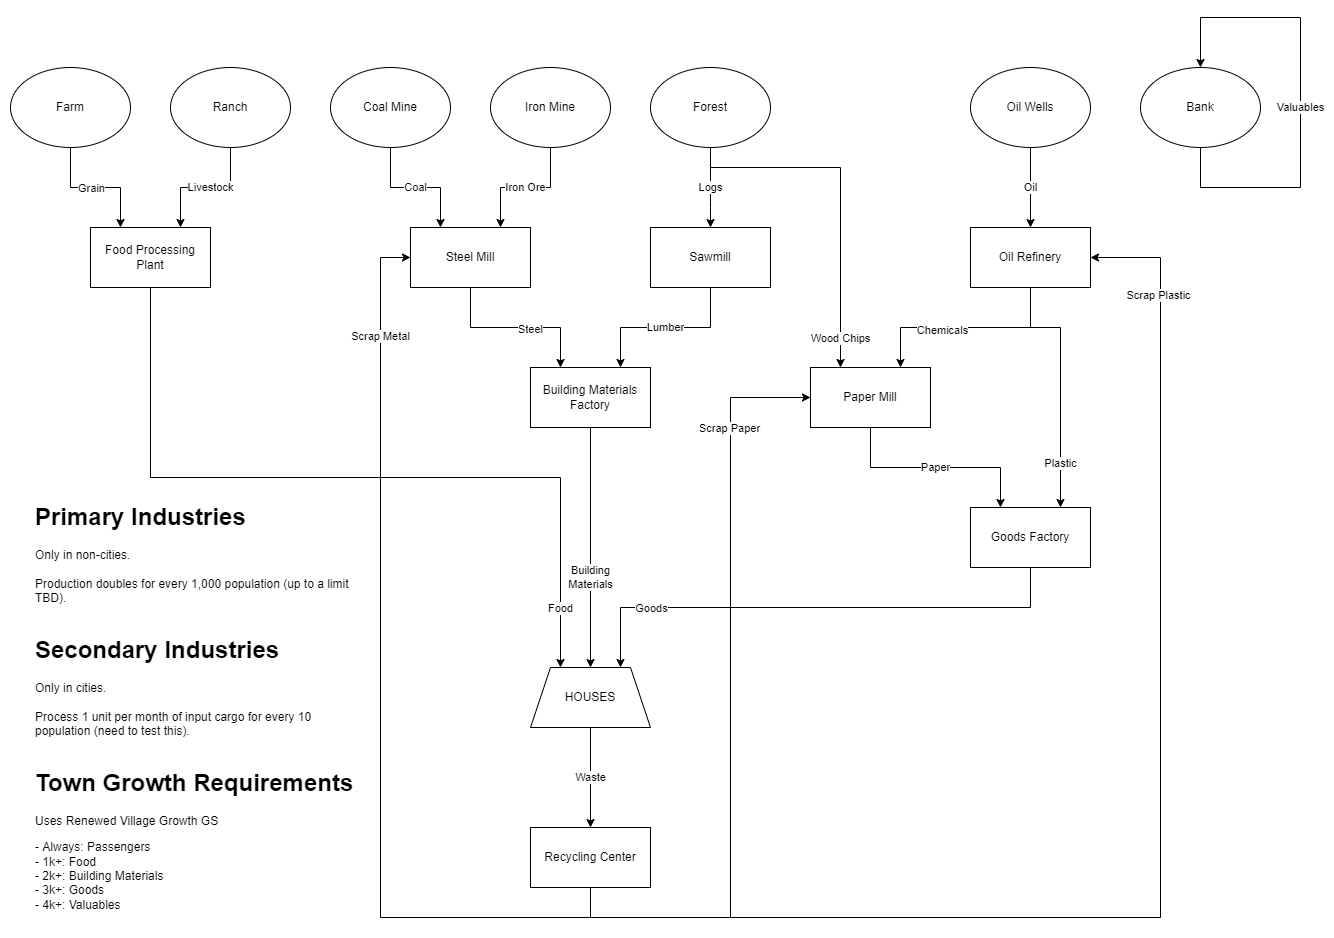

The diagram above was exported from draw.io. Its source (the exported page's mxGraphModel, read from the mxfile embedded in the PNG):
<mxGraphModel dx="1422" dy="1265" grid="1" gridSize="10" guides="1" tooltips="1" connect="1" arrows="1" fold="1" page="0" pageScale="1" pageWidth="1100" pageHeight="850" math="0" shadow="0">
  <root>
    <mxCell id="WIyWlLk6GJQsqaUBKTNV-0" />
    <mxCell id="WIyWlLk6GJQsqaUBKTNV-1" parent="WIyWlLk6GJQsqaUBKTNV-0" />
    <mxCell id="WeUVqObXeXaD6YGCWdsq-15" value="Coal" style="edgeStyle=orthogonalEdgeStyle;rounded=0;orthogonalLoop=1;jettySize=auto;html=1;exitX=0.5;exitY=1;exitDx=0;exitDy=0;entryX=0.25;entryY=0;entryDx=0;entryDy=0;" edge="1" parent="WIyWlLk6GJQsqaUBKTNV-1" source="WeUVqObXeXaD6YGCWdsq-0" target="WeUVqObXeXaD6YGCWdsq-8">
      <mxGeometry relative="1" as="geometry" />
    </mxCell>
    <mxCell id="WeUVqObXeXaD6YGCWdsq-0" value="Coal Mine" style="ellipse;whiteSpace=wrap;html=1;" vertex="1" parent="WIyWlLk6GJQsqaUBKTNV-1">
      <mxGeometry x="330" y="10" width="120" height="80" as="geometry" />
    </mxCell>
    <mxCell id="WeUVqObXeXaD6YGCWdsq-17" value="Logs" style="edgeStyle=orthogonalEdgeStyle;rounded=0;orthogonalLoop=1;jettySize=auto;html=1;exitX=0.5;exitY=1;exitDx=0;exitDy=0;entryX=0.5;entryY=0;entryDx=0;entryDy=0;" edge="1" parent="WIyWlLk6GJQsqaUBKTNV-1" source="WeUVqObXeXaD6YGCWdsq-3" target="WeUVqObXeXaD6YGCWdsq-9">
      <mxGeometry relative="1" as="geometry">
        <Array as="points">
          <mxPoint x="710" y="150" />
          <mxPoint x="710" y="150" />
        </Array>
        <mxPoint as="offset" />
      </mxGeometry>
    </mxCell>
    <mxCell id="WeUVqObXeXaD6YGCWdsq-22" style="edgeStyle=orthogonalEdgeStyle;rounded=0;orthogonalLoop=1;jettySize=auto;html=1;exitX=0.5;exitY=1;exitDx=0;exitDy=0;entryX=0.25;entryY=0;entryDx=0;entryDy=0;" edge="1" parent="WIyWlLk6GJQsqaUBKTNV-1" source="WeUVqObXeXaD6YGCWdsq-3" target="WeUVqObXeXaD6YGCWdsq-21">
      <mxGeometry relative="1" as="geometry">
        <Array as="points">
          <mxPoint x="710" y="110" />
          <mxPoint x="840" y="110" />
        </Array>
      </mxGeometry>
    </mxCell>
    <mxCell id="WeUVqObXeXaD6YGCWdsq-32" value="Wood Chips" style="edgeLabel;html=1;align=center;verticalAlign=middle;resizable=0;points=[];" vertex="1" connectable="0" parent="WeUVqObXeXaD6YGCWdsq-22">
      <mxGeometry x="0.5886" y="-1" relative="1" as="geometry">
        <mxPoint y="42" as="offset" />
      </mxGeometry>
    </mxCell>
    <mxCell id="WeUVqObXeXaD6YGCWdsq-3" value="Forest" style="ellipse;whiteSpace=wrap;html=1;" vertex="1" parent="WIyWlLk6GJQsqaUBKTNV-1">
      <mxGeometry x="650" y="10" width="120" height="80" as="geometry" />
    </mxCell>
    <mxCell id="WeUVqObXeXaD6YGCWdsq-11" style="edgeStyle=orthogonalEdgeStyle;rounded=0;orthogonalLoop=1;jettySize=auto;html=1;exitX=0.5;exitY=1;exitDx=0;exitDy=0;entryX=0.25;entryY=0;entryDx=0;entryDy=0;" edge="1" parent="WIyWlLk6GJQsqaUBKTNV-1" source="WeUVqObXeXaD6YGCWdsq-4" target="WeUVqObXeXaD6YGCWdsq-10">
      <mxGeometry relative="1" as="geometry" />
    </mxCell>
    <mxCell id="WeUVqObXeXaD6YGCWdsq-38" value="Grain" style="edgeLabel;html=1;align=center;verticalAlign=middle;resizable=0;points=[];" vertex="1" connectable="0" parent="WeUVqObXeXaD6YGCWdsq-11">
      <mxGeometry x="-0.1538" y="1" relative="1" as="geometry">
        <mxPoint x="5" y="1" as="offset" />
      </mxGeometry>
    </mxCell>
    <mxCell id="WeUVqObXeXaD6YGCWdsq-4" value="Farm" style="ellipse;whiteSpace=wrap;html=1;" vertex="1" parent="WIyWlLk6GJQsqaUBKTNV-1">
      <mxGeometry x="10" y="10" width="120" height="80" as="geometry" />
    </mxCell>
    <mxCell id="WeUVqObXeXaD6YGCWdsq-28" value="Oil" style="edgeStyle=orthogonalEdgeStyle;rounded=0;orthogonalLoop=1;jettySize=auto;html=1;exitX=0.5;exitY=1;exitDx=0;exitDy=0;entryX=0.5;entryY=0;entryDx=0;entryDy=0;" edge="1" parent="WIyWlLk6GJQsqaUBKTNV-1" source="WeUVqObXeXaD6YGCWdsq-5" target="WeUVqObXeXaD6YGCWdsq-23">
      <mxGeometry relative="1" as="geometry" />
    </mxCell>
    <mxCell id="WeUVqObXeXaD6YGCWdsq-5" value="Oil Wells" style="ellipse;whiteSpace=wrap;html=1;" vertex="1" parent="WIyWlLk6GJQsqaUBKTNV-1">
      <mxGeometry x="970" y="10" width="120" height="80" as="geometry" />
    </mxCell>
    <mxCell id="WeUVqObXeXaD6YGCWdsq-12" value="Livestock" style="edgeStyle=orthogonalEdgeStyle;rounded=0;orthogonalLoop=1;jettySize=auto;html=1;exitX=0.5;exitY=1;exitDx=0;exitDy=0;entryX=0.75;entryY=0;entryDx=0;entryDy=0;" edge="1" parent="WIyWlLk6GJQsqaUBKTNV-1" source="WeUVqObXeXaD6YGCWdsq-6" target="WeUVqObXeXaD6YGCWdsq-10">
      <mxGeometry x="-0.0769" relative="1" as="geometry">
        <mxPoint x="150" y="170" as="targetPoint" />
        <mxPoint as="offset" />
      </mxGeometry>
    </mxCell>
    <mxCell id="WeUVqObXeXaD6YGCWdsq-6" value="Ranch" style="ellipse;whiteSpace=wrap;html=1;" vertex="1" parent="WIyWlLk6GJQsqaUBKTNV-1">
      <mxGeometry x="170" y="10" width="120" height="80" as="geometry" />
    </mxCell>
    <mxCell id="WeUVqObXeXaD6YGCWdsq-16" value="Iron Ore" style="edgeStyle=orthogonalEdgeStyle;rounded=0;orthogonalLoop=1;jettySize=auto;html=1;exitX=0.5;exitY=1;exitDx=0;exitDy=0;entryX=0.75;entryY=0;entryDx=0;entryDy=0;" edge="1" parent="WIyWlLk6GJQsqaUBKTNV-1" source="WeUVqObXeXaD6YGCWdsq-7" target="WeUVqObXeXaD6YGCWdsq-8">
      <mxGeometry relative="1" as="geometry" />
    </mxCell>
    <mxCell id="WeUVqObXeXaD6YGCWdsq-7" value="Iron Mine" style="ellipse;whiteSpace=wrap;html=1;" vertex="1" parent="WIyWlLk6GJQsqaUBKTNV-1">
      <mxGeometry x="490" y="10" width="120" height="80" as="geometry" />
    </mxCell>
    <mxCell id="WeUVqObXeXaD6YGCWdsq-19" style="edgeStyle=orthogonalEdgeStyle;rounded=0;orthogonalLoop=1;jettySize=auto;html=1;exitX=0.5;exitY=1;exitDx=0;exitDy=0;entryX=0.25;entryY=0;entryDx=0;entryDy=0;" edge="1" parent="WIyWlLk6GJQsqaUBKTNV-1" source="WeUVqObXeXaD6YGCWdsq-8" target="WeUVqObXeXaD6YGCWdsq-18">
      <mxGeometry relative="1" as="geometry" />
    </mxCell>
    <mxCell id="WeUVqObXeXaD6YGCWdsq-33" value="Steel" style="edgeLabel;html=1;align=center;verticalAlign=middle;resizable=0;points=[];" vertex="1" connectable="0" parent="WeUVqObXeXaD6YGCWdsq-19">
      <mxGeometry x="0.1647" y="-1" relative="1" as="geometry">
        <mxPoint as="offset" />
      </mxGeometry>
    </mxCell>
    <mxCell id="WeUVqObXeXaD6YGCWdsq-8" value="Steel Mill" style="rounded=0;whiteSpace=wrap;html=1;" vertex="1" parent="WIyWlLk6GJQsqaUBKTNV-1">
      <mxGeometry x="410" y="170" width="120" height="60" as="geometry" />
    </mxCell>
    <mxCell id="WeUVqObXeXaD6YGCWdsq-20" value="Lumber" style="edgeStyle=orthogonalEdgeStyle;rounded=0;orthogonalLoop=1;jettySize=auto;html=1;exitX=0.5;exitY=1;exitDx=0;exitDy=0;entryX=0.75;entryY=0;entryDx=0;entryDy=0;" edge="1" parent="WIyWlLk6GJQsqaUBKTNV-1" source="WeUVqObXeXaD6YGCWdsq-9" target="WeUVqObXeXaD6YGCWdsq-18">
      <mxGeometry relative="1" as="geometry" />
    </mxCell>
    <mxCell id="WeUVqObXeXaD6YGCWdsq-9" value="Sawmill" style="whiteSpace=wrap;html=1;" vertex="1" parent="WIyWlLk6GJQsqaUBKTNV-1">
      <mxGeometry x="650" y="170" width="120" height="60" as="geometry" />
    </mxCell>
    <mxCell id="WeUVqObXeXaD6YGCWdsq-29" style="edgeStyle=orthogonalEdgeStyle;rounded=0;orthogonalLoop=1;jettySize=auto;html=1;exitX=0.5;exitY=1;exitDx=0;exitDy=0;entryX=0.25;entryY=0;entryDx=0;entryDy=0;" edge="1" parent="WIyWlLk6GJQsqaUBKTNV-1" source="WeUVqObXeXaD6YGCWdsq-10" target="WeUVqObXeXaD6YGCWdsq-14">
      <mxGeometry relative="1" as="geometry" />
    </mxCell>
    <mxCell id="WeUVqObXeXaD6YGCWdsq-35" value="Food" style="edgeLabel;html=1;align=center;verticalAlign=middle;resizable=0;points=[];" vertex="1" connectable="0" parent="WeUVqObXeXaD6YGCWdsq-29">
      <mxGeometry x="0.8405" y="-1" relative="1" as="geometry">
        <mxPoint y="3" as="offset" />
      </mxGeometry>
    </mxCell>
    <mxCell id="WeUVqObXeXaD6YGCWdsq-10" value="Food Processing Plant" style="rounded=0;whiteSpace=wrap;html=1;" vertex="1" parent="WIyWlLk6GJQsqaUBKTNV-1">
      <mxGeometry x="90" y="170" width="120" height="60" as="geometry" />
    </mxCell>
    <mxCell id="WeUVqObXeXaD6YGCWdsq-45" value="Waste" style="edgeStyle=orthogonalEdgeStyle;rounded=0;orthogonalLoop=1;jettySize=auto;html=1;exitX=0.5;exitY=1;exitDx=0;exitDy=0;entryX=0.5;entryY=0;entryDx=0;entryDy=0;" edge="1" parent="WIyWlLk6GJQsqaUBKTNV-1" source="WeUVqObXeXaD6YGCWdsq-14" target="WeUVqObXeXaD6YGCWdsq-44">
      <mxGeometry relative="1" as="geometry" />
    </mxCell>
    <mxCell id="WeUVqObXeXaD6YGCWdsq-14" value="HOUSES" style="shape=trapezoid;perimeter=trapezoidPerimeter;whiteSpace=wrap;html=1;fixedSize=1;" vertex="1" parent="WIyWlLk6GJQsqaUBKTNV-1">
      <mxGeometry x="530" y="610" width="120" height="60" as="geometry" />
    </mxCell>
    <mxCell id="WeUVqObXeXaD6YGCWdsq-30" value="Building&lt;br&gt;Materials" style="edgeStyle=orthogonalEdgeStyle;rounded=0;orthogonalLoop=1;jettySize=auto;html=1;exitX=0.5;exitY=1;exitDx=0;exitDy=0;entryX=0.5;entryY=0;entryDx=0;entryDy=0;" edge="1" parent="WIyWlLk6GJQsqaUBKTNV-1" source="WeUVqObXeXaD6YGCWdsq-18" target="WeUVqObXeXaD6YGCWdsq-14">
      <mxGeometry x="0.25" relative="1" as="geometry">
        <mxPoint as="offset" />
      </mxGeometry>
    </mxCell>
    <mxCell id="WeUVqObXeXaD6YGCWdsq-18" value="Building Materials&lt;br&gt;Factory" style="rounded=0;whiteSpace=wrap;html=1;" vertex="1" parent="WIyWlLk6GJQsqaUBKTNV-1">
      <mxGeometry x="530" y="310" width="120" height="60" as="geometry" />
    </mxCell>
    <mxCell id="WeUVqObXeXaD6YGCWdsq-26" value="Paper" style="edgeStyle=orthogonalEdgeStyle;rounded=0;orthogonalLoop=1;jettySize=auto;html=1;exitX=0.5;exitY=1;exitDx=0;exitDy=0;entryX=0.25;entryY=0;entryDx=0;entryDy=0;" edge="1" parent="WIyWlLk6GJQsqaUBKTNV-1" source="WeUVqObXeXaD6YGCWdsq-21" target="WeUVqObXeXaD6YGCWdsq-25">
      <mxGeometry relative="1" as="geometry" />
    </mxCell>
    <mxCell id="WeUVqObXeXaD6YGCWdsq-21" value="Paper Mill" style="rounded=0;whiteSpace=wrap;html=1;" vertex="1" parent="WIyWlLk6GJQsqaUBKTNV-1">
      <mxGeometry x="810" y="310" width="120" height="60" as="geometry" />
    </mxCell>
    <mxCell id="WeUVqObXeXaD6YGCWdsq-24" style="edgeStyle=orthogonalEdgeStyle;rounded=0;orthogonalLoop=1;jettySize=auto;html=1;exitX=0.5;exitY=1;exitDx=0;exitDy=0;entryX=0.75;entryY=0;entryDx=0;entryDy=0;" edge="1" parent="WIyWlLk6GJQsqaUBKTNV-1" source="WeUVqObXeXaD6YGCWdsq-23" target="WeUVqObXeXaD6YGCWdsq-21">
      <mxGeometry relative="1" as="geometry" />
    </mxCell>
    <mxCell id="WeUVqObXeXaD6YGCWdsq-37" value="Chemicals" style="edgeLabel;html=1;align=center;verticalAlign=middle;resizable=0;points=[];" vertex="1" connectable="0" parent="WeUVqObXeXaD6YGCWdsq-24">
      <mxGeometry x="0.2286" y="2" relative="1" as="geometry">
        <mxPoint as="offset" />
      </mxGeometry>
    </mxCell>
    <mxCell id="WeUVqObXeXaD6YGCWdsq-27" style="edgeStyle=orthogonalEdgeStyle;rounded=0;orthogonalLoop=1;jettySize=auto;html=1;exitX=0.5;exitY=1;exitDx=0;exitDy=0;entryX=0.75;entryY=0;entryDx=0;entryDy=0;" edge="1" parent="WIyWlLk6GJQsqaUBKTNV-1" source="WeUVqObXeXaD6YGCWdsq-23" target="WeUVqObXeXaD6YGCWdsq-25">
      <mxGeometry relative="1" as="geometry">
        <Array as="points">
          <mxPoint x="1030" y="270" />
          <mxPoint x="1060" y="270" />
        </Array>
      </mxGeometry>
    </mxCell>
    <mxCell id="WeUVqObXeXaD6YGCWdsq-36" value="Plastic" style="edgeLabel;html=1;align=center;verticalAlign=middle;resizable=0;points=[];" vertex="1" connectable="0" parent="WeUVqObXeXaD6YGCWdsq-27">
      <mxGeometry x="0.64" y="-1" relative="1" as="geometry">
        <mxPoint as="offset" />
      </mxGeometry>
    </mxCell>
    <mxCell id="WeUVqObXeXaD6YGCWdsq-23" value="Oil Refinery" style="rounded=0;whiteSpace=wrap;html=1;" vertex="1" parent="WIyWlLk6GJQsqaUBKTNV-1">
      <mxGeometry x="970" y="170" width="120" height="60" as="geometry" />
    </mxCell>
    <mxCell id="WeUVqObXeXaD6YGCWdsq-31" style="edgeStyle=orthogonalEdgeStyle;rounded=0;orthogonalLoop=1;jettySize=auto;html=1;exitX=0.5;exitY=1;exitDx=0;exitDy=0;entryX=0.75;entryY=0;entryDx=0;entryDy=0;" edge="1" parent="WIyWlLk6GJQsqaUBKTNV-1" source="WeUVqObXeXaD6YGCWdsq-25" target="WeUVqObXeXaD6YGCWdsq-14">
      <mxGeometry relative="1" as="geometry">
        <Array as="points">
          <mxPoint x="1030" y="550" />
          <mxPoint x="620" y="550" />
        </Array>
      </mxGeometry>
    </mxCell>
    <mxCell id="WeUVqObXeXaD6YGCWdsq-34" value="Goods" style="edgeLabel;html=1;align=center;verticalAlign=middle;resizable=0;points=[];" vertex="1" connectable="0" parent="WeUVqObXeXaD6YGCWdsq-31">
      <mxGeometry x="0.5059" y="2" relative="1" as="geometry">
        <mxPoint x="-36" y="-2" as="offset" />
      </mxGeometry>
    </mxCell>
    <mxCell id="WeUVqObXeXaD6YGCWdsq-25" value="Goods Factory" style="rounded=0;whiteSpace=wrap;html=1;" vertex="1" parent="WIyWlLk6GJQsqaUBKTNV-1">
      <mxGeometry x="970" y="450" width="120" height="60" as="geometry" />
    </mxCell>
    <mxCell id="WeUVqObXeXaD6YGCWdsq-40" value="&lt;h1&gt;Primary Industries&lt;/h1&gt;&lt;div&gt;Only in non-cities.&lt;/div&gt;&lt;div&gt;&lt;br&gt;&lt;/div&gt;&lt;div&gt;Production doubles for every 1,000 population (up to a limit TBD).&lt;/div&gt;&lt;div&gt;&lt;br&gt;&lt;/div&gt;&lt;h1&gt;Secondary Industries&lt;/h1&gt;&lt;div&gt;Only in cities.&lt;/div&gt;&lt;div&gt;&lt;br&gt;&lt;/div&gt;&lt;div&gt;Process 1 unit per month of input cargo for every 10 population (need to test this).&lt;/div&gt;&lt;div&gt;&lt;br&gt;&lt;/div&gt;&lt;div&gt;&lt;h1&gt;Town Growth Requirements&lt;/h1&gt;&lt;p&gt;Uses Renewed Village Growth GS&lt;/p&gt;&lt;p&gt;- Always: Passengers&lt;br&gt;- 1k+: Food&lt;br&gt;- 2k+: Building Materials&lt;br&gt;- 3k+: Goods&lt;br&gt;- 4k+: Valuables&lt;/p&gt;&lt;/div&gt;" style="text;html=1;strokeColor=none;fillColor=none;spacing=5;spacingTop=-20;whiteSpace=wrap;overflow=hidden;rounded=0;" vertex="1" parent="WIyWlLk6GJQsqaUBKTNV-1">
      <mxGeometry x="30" y="440" width="330" height="430" as="geometry" />
    </mxCell>
    <mxCell id="WeUVqObXeXaD6YGCWdsq-41" value="Bank" style="ellipse;whiteSpace=wrap;html=1;" vertex="1" parent="WIyWlLk6GJQsqaUBKTNV-1">
      <mxGeometry x="1140" y="10" width="120" height="80" as="geometry" />
    </mxCell>
    <mxCell id="WeUVqObXeXaD6YGCWdsq-43" value="Valuables" style="edgeStyle=orthogonalEdgeStyle;rounded=0;orthogonalLoop=1;jettySize=auto;html=1;exitX=0.5;exitY=1;exitDx=0;exitDy=0;entryX=0.5;entryY=0;entryDx=0;entryDy=0;" edge="1" parent="WIyWlLk6GJQsqaUBKTNV-1" source="WeUVqObXeXaD6YGCWdsq-41" target="WeUVqObXeXaD6YGCWdsq-41">
      <mxGeometry x="-0.0435" relative="1" as="geometry">
        <Array as="points">
          <mxPoint x="1200" y="130" />
          <mxPoint x="1300" y="130" />
          <mxPoint x="1300" y="-40" />
          <mxPoint x="1200" y="-40" />
        </Array>
        <mxPoint as="offset" />
      </mxGeometry>
    </mxCell>
    <mxCell id="WeUVqObXeXaD6YGCWdsq-46" style="edgeStyle=orthogonalEdgeStyle;rounded=0;orthogonalLoop=1;jettySize=auto;html=1;exitX=0.5;exitY=1;exitDx=0;exitDy=0;entryX=0;entryY=0.5;entryDx=0;entryDy=0;" edge="1" parent="WIyWlLk6GJQsqaUBKTNV-1" source="WeUVqObXeXaD6YGCWdsq-44" target="WeUVqObXeXaD6YGCWdsq-21">
      <mxGeometry relative="1" as="geometry">
        <Array as="points">
          <mxPoint x="590" y="860" />
          <mxPoint x="730" y="860" />
          <mxPoint x="730" y="340" />
        </Array>
      </mxGeometry>
    </mxCell>
    <mxCell id="WeUVqObXeXaD6YGCWdsq-49" value="Scrap Paper" style="edgeLabel;html=1;align=center;verticalAlign=middle;resizable=0;points=[];" vertex="1" connectable="0" parent="WeUVqObXeXaD6YGCWdsq-46">
      <mxGeometry x="0.8453" y="-2" relative="1" as="geometry">
        <mxPoint x="-22" y="28" as="offset" />
      </mxGeometry>
    </mxCell>
    <mxCell id="WeUVqObXeXaD6YGCWdsq-47" style="edgeStyle=orthogonalEdgeStyle;rounded=0;orthogonalLoop=1;jettySize=auto;html=1;exitX=0.5;exitY=1;exitDx=0;exitDy=0;entryX=1;entryY=0.5;entryDx=0;entryDy=0;" edge="1" parent="WIyWlLk6GJQsqaUBKTNV-1" source="WeUVqObXeXaD6YGCWdsq-44" target="WeUVqObXeXaD6YGCWdsq-23">
      <mxGeometry relative="1" as="geometry">
        <Array as="points">
          <mxPoint x="590" y="860" />
          <mxPoint x="1160" y="860" />
          <mxPoint x="1160" y="200" />
        </Array>
      </mxGeometry>
    </mxCell>
    <mxCell id="WeUVqObXeXaD6YGCWdsq-50" value="Scrap Plastic" style="edgeLabel;html=1;align=center;verticalAlign=middle;resizable=0;points=[];" vertex="1" connectable="0" parent="WeUVqObXeXaD6YGCWdsq-47">
      <mxGeometry x="0.8397" y="3" relative="1" as="geometry">
        <mxPoint as="offset" />
      </mxGeometry>
    </mxCell>
    <mxCell id="WeUVqObXeXaD6YGCWdsq-48" style="edgeStyle=orthogonalEdgeStyle;rounded=0;orthogonalLoop=1;jettySize=auto;html=1;exitX=0.5;exitY=1;exitDx=0;exitDy=0;entryX=0;entryY=0.5;entryDx=0;entryDy=0;" edge="1" parent="WIyWlLk6GJQsqaUBKTNV-1" source="WeUVqObXeXaD6YGCWdsq-44" target="WeUVqObXeXaD6YGCWdsq-8">
      <mxGeometry relative="1" as="geometry">
        <Array as="points">
          <mxPoint x="590" y="860" />
          <mxPoint x="380" y="860" />
          <mxPoint x="380" y="200" />
        </Array>
      </mxGeometry>
    </mxCell>
    <mxCell id="WeUVqObXeXaD6YGCWdsq-51" value="Scrap Metal" style="edgeLabel;html=1;align=center;verticalAlign=middle;resizable=0;points=[];" vertex="1" connectable="0" parent="WeUVqObXeXaD6YGCWdsq-48">
      <mxGeometry x="0.767" y="1" relative="1" as="geometry">
        <mxPoint as="offset" />
      </mxGeometry>
    </mxCell>
    <mxCell id="WeUVqObXeXaD6YGCWdsq-44" value="Recycling Center" style="rounded=0;whiteSpace=wrap;html=1;" vertex="1" parent="WIyWlLk6GJQsqaUBKTNV-1">
      <mxGeometry x="530" y="770" width="120" height="60" as="geometry" />
    </mxCell>
  </root>
</mxGraphModel>